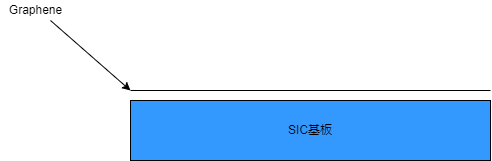

The diagram above was exported from draw.io. Its source (the exported page's mxGraphModel, read from the mxfile embedded in the PNG):
<mxGraphModel dx="550" dy="782" grid="1" gridSize="10" guides="1" tooltips="1" connect="1" arrows="1" fold="1" page="1" pageScale="1" pageWidth="827" pageHeight="1169" math="0" shadow="0">
  <root>
    <mxCell id="0" />
    <mxCell id="1" parent="0" />
    <mxCell id="2" value="SIC基板" style="rounded=0;whiteSpace=wrap;html=1;fillColor=#3399FF;" vertex="1" parent="1">
      <mxGeometry x="160" y="280" width="360" height="60" as="geometry" />
    </mxCell>
    <mxCell id="3" value="" style="endArrow=none;html=1;" edge="1" parent="1">
      <mxGeometry width="50" height="50" relative="1" as="geometry">
        <mxPoint x="160" y="270" as="sourcePoint" />
        <mxPoint x="520" y="270" as="targetPoint" />
      </mxGeometry>
    </mxCell>
    <mxCell id="4" value="" style="endArrow=classic;html=1;" edge="1" parent="1">
      <mxGeometry width="50" height="50" relative="1" as="geometry">
        <mxPoint x="80" y="200" as="sourcePoint" />
        <mxPoint x="160" y="270" as="targetPoint" />
        <Array as="points" />
      </mxGeometry>
    </mxCell>
    <mxCell id="5" value="Graphene" style="text;html=1;align=center;verticalAlign=middle;resizable=0;points=[];autosize=1;strokeColor=none;fillColor=none;" vertex="1" parent="1">
      <mxGeometry x="30" y="180" width="70" height="20" as="geometry" />
    </mxCell>
  </root>
</mxGraphModel>